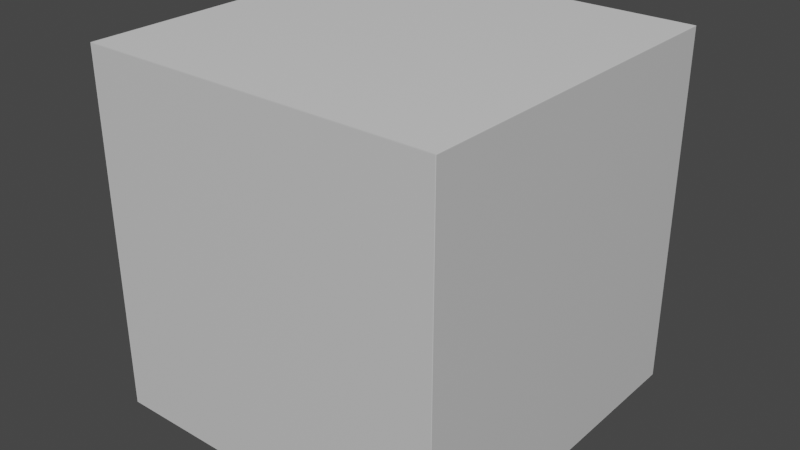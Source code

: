 # Source: Player.blend  (saved by Blender 2.80.74; exported with 4.5.12 LTS)
import bpy
from mathutils import Matrix  # noqa: F401  (used for matrix-valued properties, if any)

bpy.ops.wm.read_factory_settings(use_empty=True)
scene = bpy.context.scene
scene.name = 'Scene'

# ---- collections
col_collection = bpy.data.collections.new('Collection'); scene.collection.children.link(col_collection)

# ---- images (referenced by path relative to the original .blend; pixels are not part of the script)
import os
ASSET_DIR = os.environ.get("B2B_ASSET_DIR", "")  # directory of the original .blend (textures are referenced by path, not embedded)
HERE = os.path.dirname(os.path.abspath(__file__))  # packed textures are extracted next to this script under _unpacked/

def load_image(name, relpath, width, height, colorspace="sRGB"):
    """Load a texture the original file referenced (path relative to the .blend, or extracted next to this script)."""
    p = next((c for c in (os.path.join(HERE, relpath), os.path.join(ASSET_DIR, relpath)) if relpath and os.path.exists(c)), "")
    if p:
        img = bpy.data.images.load(p, check_existing=True)
        img.name = name
    else:  # same state as the original file: an image datablock whose file is absent (Cycles renders it pink)
        img = bpy.data.images.new(name, width, height)
        img.source = "FILE"
        img.filepath = "//" + (relpath or name)
    img.colorspace_settings.name = colorspace
    return img
img_player_cube_png = load_image('Player Cube.png', '_unpacked/Player_Cube.fb509b05.png', 600, 800, 'sRGB')

# ---- materials (node trees are filled in below, after node groups)
mat_player = bpy.data.materials.new('Player')
mat_player.alpha_threshold = 0.0
mat_player.use_transparent_shadow = False
mat_player.line_color = (0.0, 0.0, 0.0, 1.0)

# ---- material node trees
mat_player.use_nodes = True; mat_player.node_tree.nodes.clear()
_N = mat_player.node_tree.nodes; _L = mat_player.node_tree.links
n0 = _N.new('ShaderNodeOutputMaterial'); n0.name = 'Material Output'; n0.location = (300, 300)
n1 = _N.new('ShaderNodeBsdfPrincipled'); n1.name = 'Principled BSDF'; n1.location = (10, 300)
n1.distribution = 'GGX'
n1.subsurface_method = 'BURLEY'
n1.inputs[2].default_value = 0.4
n1.inputs[3].default_value = 1.45
n1.inputs[27].default_value = (0.0, 0.0, 0.0, 1.0)
n1.inputs[28].default_value = 1.0
n2 = _N.new('ShaderNodeTexImage'); n2.name = 'Image Texture'; n2.location = (-280, 280)
n2.image = img_player_cube_png
_L.new(n1.outputs[0], n0.inputs[0])
_L.new(n2.outputs[0], n1.inputs[0])
n0.is_active_output = True

# ---- world
world_world = bpy.data.worlds.new('World'); scene.world = world_world
world_world.use_nodes = True; world_world.node_tree.nodes.clear()
_N = world_world.node_tree.nodes; _L = world_world.node_tree.links
n0 = _N.new('ShaderNodeOutputWorld'); n0.name = 'World Output'; n0.location = (300, 300)
n1 = _N.new('ShaderNodeBackground'); n1.name = 'Background'; n1.location = (10, 300)
n1.inputs[0].default_value = (0.05088, 0.05088, 0.05088, 1.0)
_L.new(n1.outputs[0], n0.inputs[0])
n0.is_active_output = True
world_world.color = (0.05088, 0.05088, 0.05088)
world_world.use_sun_shadow = False
world_world.sun_shadow_jitter_overblur = 0.0

# ---- meshes
me_player = bpy.data.meshes.new('Player')
me_player.from_pydata([(0.5, 1.0, -0.5), (0.5, 6.557e-08, -0.5), (0.5, 1.0, 0.5), (0.5, -6.557e-08, 0.5), (-0.5, 1.0, -0.5), (-0.5, 6.557e-08, -0.5), (-0.5, 1.0, 0.5), (-0.5, -6.557e-08, 0.5)], [], [(0, 4, 6, 2), (3, 2, 6, 7), (7, 6, 4, 5), (5, 1, 3, 7), (1, 0, 2, 3), (5, 4, 0, 1)])
_uv = me_player.uv_layers.new(name='UVMap')
_uv.uv.foreach_set('vector', [0.3333, 0.5, 0.6667, 0.5, 0.6667, 0.75, 0.3333, 0.75, 0.3333, 1.0, 0.3333, 0.75, 0.6667, 0.75, 0.6667, 1.0, 1.0, 0.75, 0.6667, 0.75, 0.6667, 0.5, 1.0, 0.5, 0.6667, 0.25, 0.3333, 0.25, 0.3333, 8.941e-08, 0.6667, 0.0, 0.0, 0.5, 0.3333, 0.5, 0.3333, 0.75, 0.0, 0.75, 0.6667, 0.25, 0.6667, 0.5, 0.3333, 0.5, 0.3333, 0.25])
me_player.materials.append(mat_player)
me_player.use_remesh_preserve_volume = False
me_player.use_remesh_preserve_attributes = False
me_player.use_mirror_vertex_groups = False
me_player.update()

# ---- objects
ob_player = bpy.data.objects.new('Player', me_player)

# ---- transforms, parenting, visibility, modifiers, constraints
ob_player.location = (0.0, 0.0, 0.0)
ob_player.lock_rotations_4d = False
ob_player.empty_display_type = 'ARROWS'
ob_player.lineart.crease_threshold = 0.0

# ---- collection membership
col_collection.objects.link(ob_player)

# ---- scene / render settings (as saved in the file)
scene.frame_start = 1; scene.frame_end = 250; scene.frame_set(2)
scene.render.engine = 'BLENDER_EEVEE_NEXT'
scene.cycles.use_denoising = False
scene.cycles.samples = 128
scene.cycles.sampling_pattern = 'TABULATED_SOBOL'
scene.cycles.use_adaptive_sampling = False
scene.cycles.use_light_tree = False
scene.view_settings.view_transform = 'Filmic'
bpy.context.view_layer.update()

# ---- added for rendering (the .blend has no active camera and no usable light): camera, sun
cam_auto = bpy.data.cameras.new('AutoCamera')
cam_auto.lens = 50.0
cam_auto.sensor_width = 36.0
cam_auto.clip_end = 1000.0
ob_auto_camera = bpy.data.objects.new('AutoCamera', cam_auto)
scene.collection.objects.link(ob_auto_camera)
ob_auto_camera.location = (1.60254, -1.42304, 1.28203)
ob_auto_camera.rotation_euler = (1.09748, -7.21219e-08, 0.694738)
scene.camera = ob_auto_camera
light_auto_sun = bpy.data.lights.new('AutoSun', 'SUN')
light_auto_sun.energy = 3.0
light_auto_sun.angle = 0.0523599
ob_auto_sun = bpy.data.objects.new('AutoSun', light_auto_sun)
scene.collection.objects.link(ob_auto_sun)
ob_auto_sun.rotation_euler = (0.872665, 0.174533, 0.523599)
bpy.context.view_layer.update()
